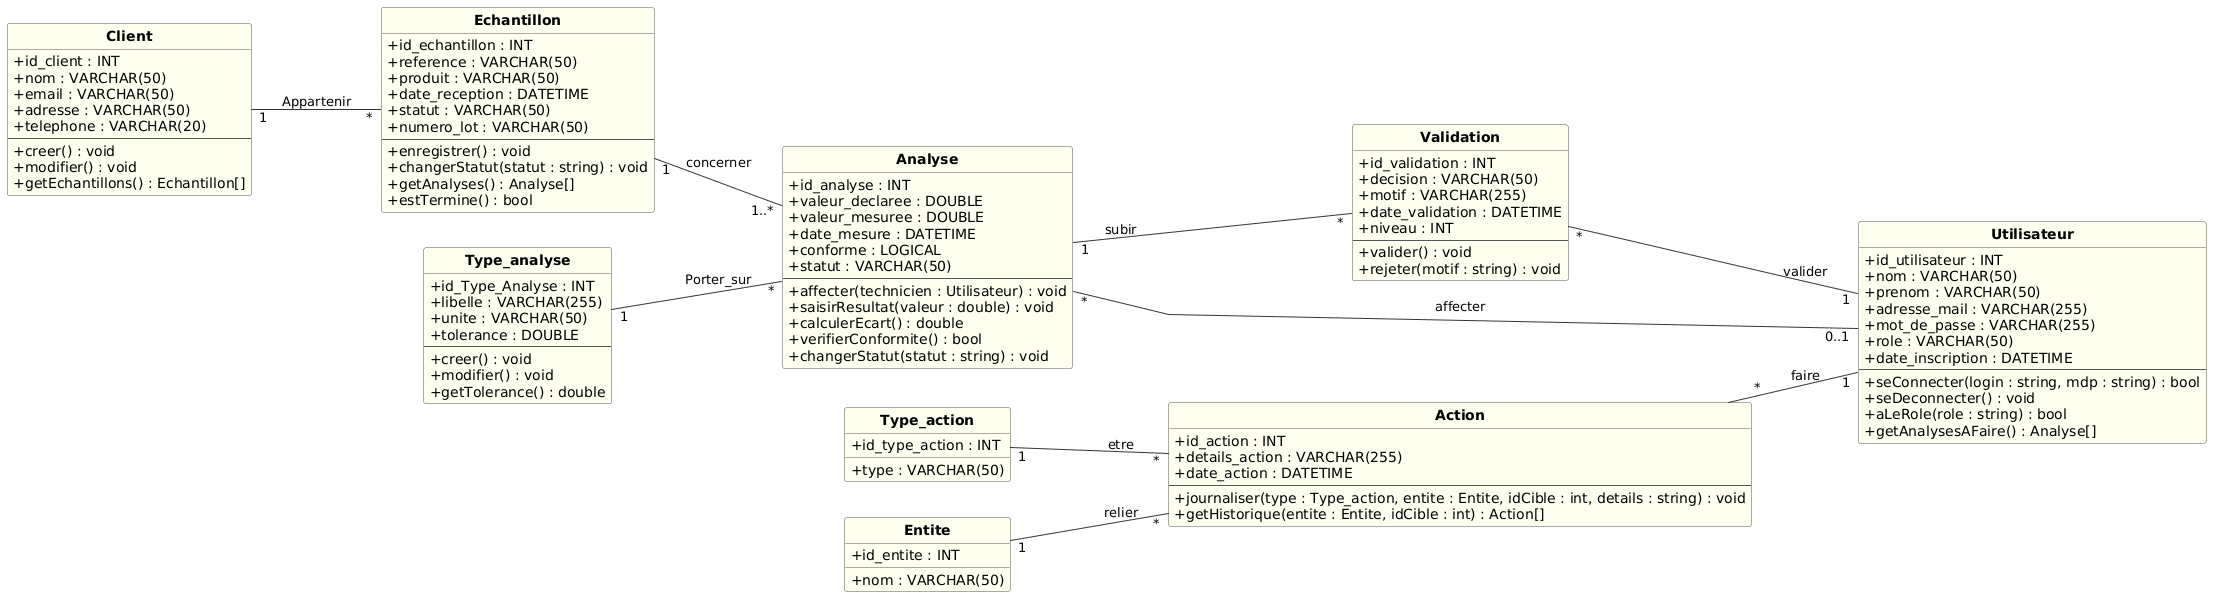

The diagram above was rendered by PlantUML. Its source (embedded in the PNG):
@startuml
skinparam classAttributeIconSize 0
skinparam linetype polyline
skinparam shadowing false
skinparam defaultFontName Arial
skinparam classFontStyle bold
skinparam classBackgroundColor #FFFFF0
skinparam classBorderColor #555555
skinparam arrowColor #333333
hide circle
left to right direction

class Client {
  + id_client : INT
  + nom : VARCHAR(50)
  + email : VARCHAR(50)
  + adresse : VARCHAR(50)
  + telephone : VARCHAR(20)
  --
  + creer() : void
  + modifier() : void
  + getEchantillons() : Echantillon[]
}

class Echantillon {
  + id_echantillon : INT
  + reference : VARCHAR(50)
  + produit : VARCHAR(50)
  + date_reception : DATETIME
  + statut : VARCHAR(50)
  + numero_lot : VARCHAR(50)
  --
  + enregistrer() : void
  + changerStatut(statut : string) : void
  + getAnalyses() : Analyse[]
  + estTermine() : bool
}

class Type_analyse {
  + id_Type_Analyse : INT
  + libelle : VARCHAR(255)
  + unite : VARCHAR(50)
  + tolerance : DOUBLE
  --
  + creer() : void
  + modifier() : void
  + getTolerance() : double
}

class Analyse {
  + id_analyse : INT
  + valeur_declaree : DOUBLE
  + valeur_mesuree : DOUBLE
  + date_mesure : DATETIME
  + conforme : LOGICAL
  + statut : VARCHAR(50)
  --
  + affecter(technicien : Utilisateur) : void
  + saisirResultat(valeur : double) : void
  + calculerEcart() : double
  + verifierConformite() : bool
  + changerStatut(statut : string) : void
}

class Validation {
  + id_validation : INT
  + decision : VARCHAR(50)
  + motif : VARCHAR(255)
  + date_validation : DATETIME
  + niveau : INT
  --
  + valider() : void
  + rejeter(motif : string) : void
}

class Utilisateur {
  + id_utilisateur : INT
  + nom : VARCHAR(50)
  + prenom : VARCHAR(50)
  + adresse_mail : VARCHAR(255)
  + mot_de_passe : VARCHAR(255)
  + role : VARCHAR(50)
  + date_inscription : DATETIME
  --
  + seConnecter(login : string, mdp : string) : bool
  + seDeconnecter() : void
  + aLeRole(role : string) : bool
  + getAnalysesAFaire() : Analyse[]
}

class Action {
  + id_action : INT
  + details_action : VARCHAR(255)
  + date_action : DATETIME
  --
  + journaliser(type : Type_action, entite : Entite, idCible : int, details : string) : void
  + getHistorique(entite : Entite, idCible : int) : Action[]
}

class Type_action {
  + id_type_action : INT
  + type : VARCHAR(50)
}

class Entite {
  + id_entite : INT
  + nom : VARCHAR(50)
}

Client "1" -- "*" Echantillon : Appartenir
Echantillon "1" -- "1..*" Analyse : concerner
Type_analyse "1" -- "*" Analyse : Porter_sur
Analyse "1" -- "*" Validation : subir
Analyse "*" -- "0..1" Utilisateur : affecter
Validation "*" -- "1" Utilisateur : valider
Type_action "1" -- "*" Action : etre
Entite "1" -- "*" Action : relier
Action "*" -- "1" Utilisateur : faire
@enduml